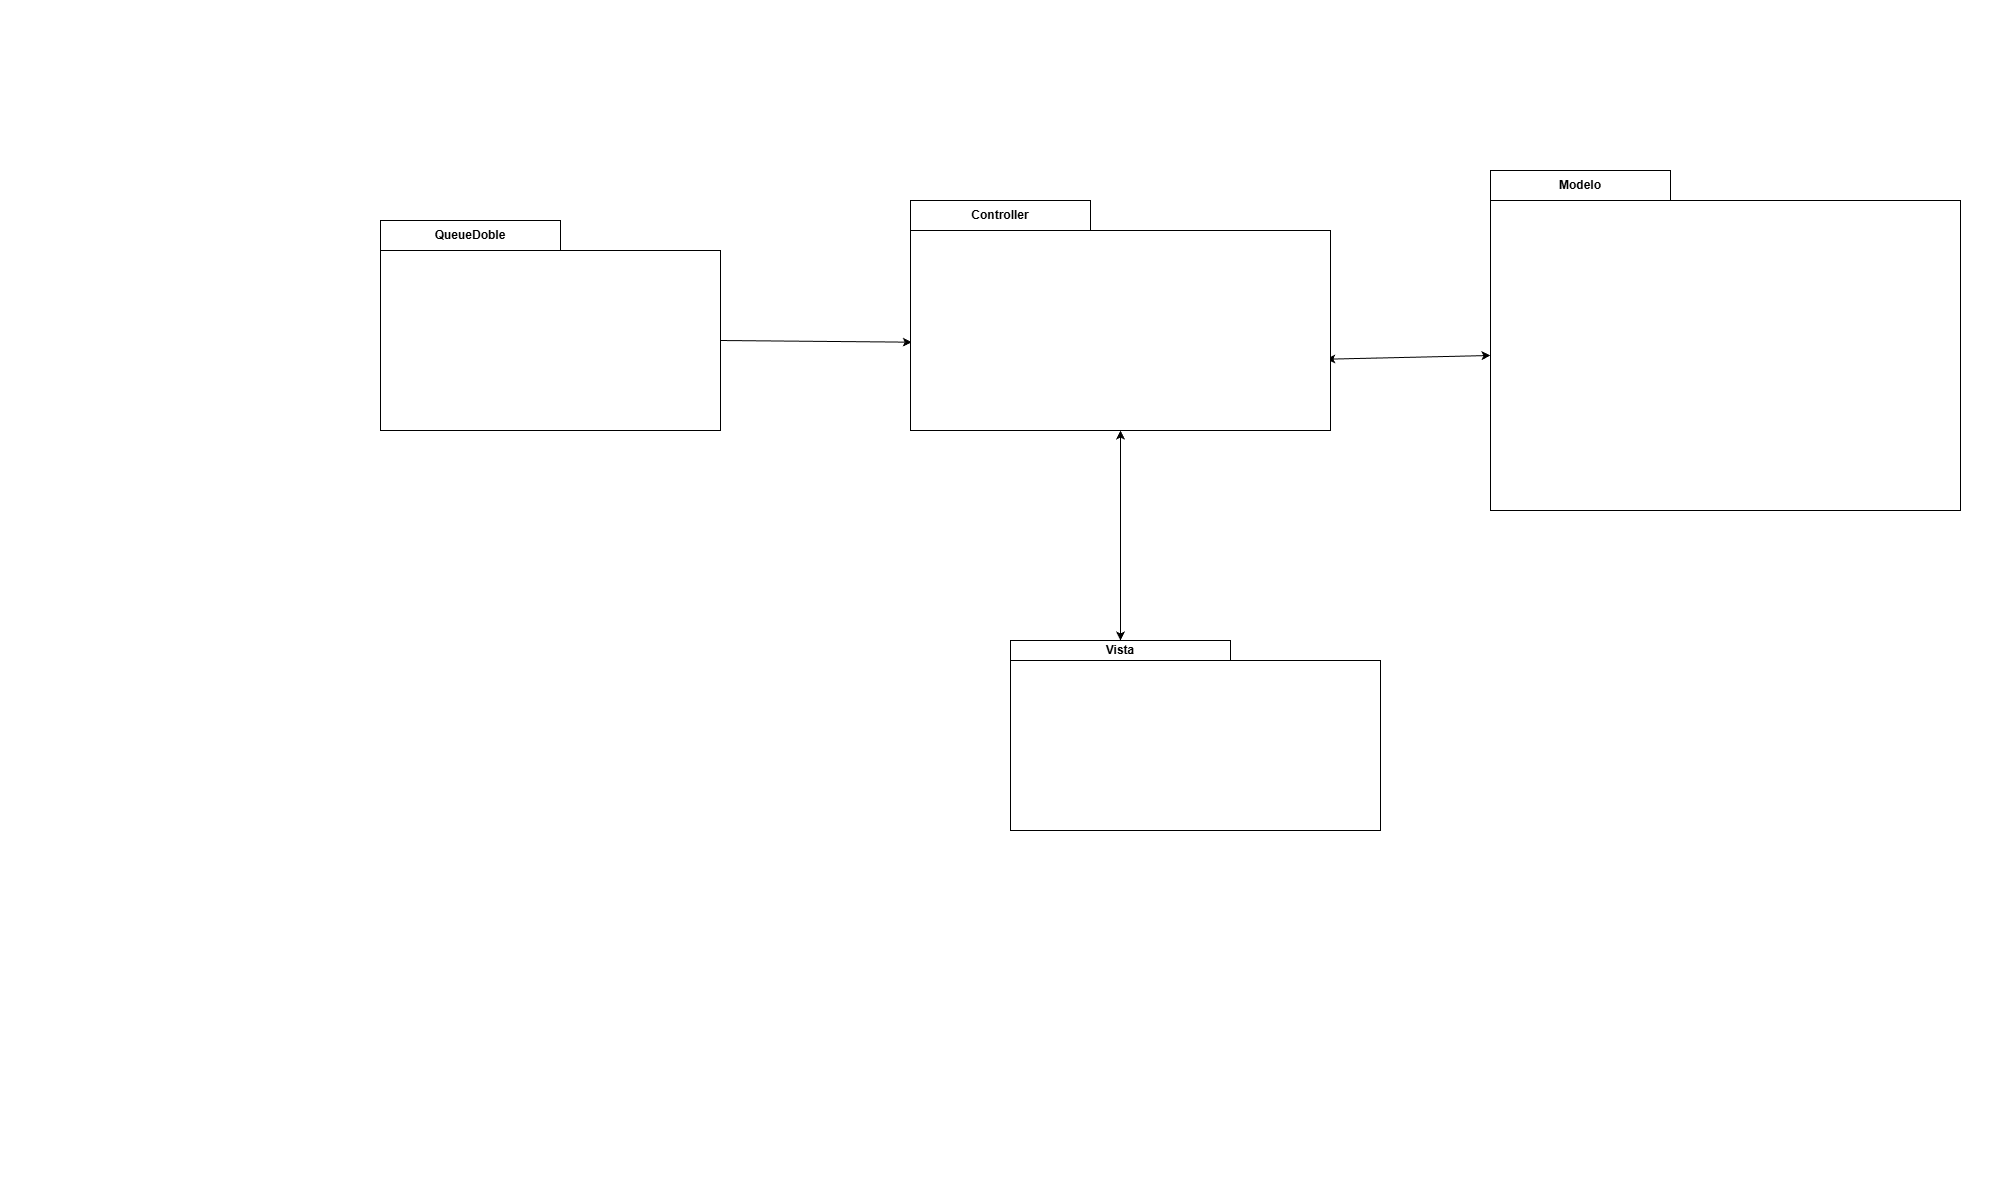

The diagram above was exported from draw.io. Its source (the exported page's mxGraphModel, read from the mxfile embedded in the PNG):
<mxGraphModel dx="1369" dy="517" grid="1" gridSize="10" guides="1" tooltips="1" connect="1" arrows="1" fold="1" page="0" pageScale="1" pageWidth="827" pageHeight="1169" math="0" shadow="0">
  <root>
    <mxCell id="WIyWlLk6GJQsqaUBKTNV-0" />
    <mxCell id="WIyWlLk6GJQsqaUBKTNV-1" parent="WIyWlLk6GJQsqaUBKTNV-0" />
    <mxCell id="3Pu2-_ODgWGsoiWvTB1d-0" parent="WIyWlLk6GJQsqaUBKTNV-1" style="shape=folder;fontStyle=1;tabWidth=180;tabHeight=30;tabPosition=left;html=1;boundedLbl=1;labelInHeader=1;container=1;collapsible=0;whiteSpace=wrap;" value="QueueDoble" vertex="1">
      <mxGeometry height="210" width="340" x="-20" y="220" as="geometry" />
    </mxCell>
    <mxCell id="3Pu2-_ODgWGsoiWvTB1d-1" parent="3Pu2-_ODgWGsoiWvTB1d-0" style="html=1;strokeColor=none;resizeWidth=1;resizeHeight=1;fillColor=none;part=1;connectable=0;allowArrows=0;deletable=0;whiteSpace=wrap;" value="" vertex="1">
      <mxGeometry height="147" relative="1" width="340" as="geometry">
        <mxPoint y="30" as="offset" />
      </mxGeometry>
    </mxCell>
    <mxCell id="3Pu2-_ODgWGsoiWvTB1d-3" parent="WIyWlLk6GJQsqaUBKTNV-1" style="shape=folder;fontStyle=1;tabWidth=180;tabHeight=30;tabPosition=left;html=1;boundedLbl=1;labelInHeader=1;container=1;collapsible=0;whiteSpace=wrap;movable=1;resizable=1;rotatable=1;deletable=1;editable=1;locked=0;connectable=1;" value="Modelo" vertex="1">
      <mxGeometry height="340" width="470" x="1090" y="170" as="geometry" />
    </mxCell>
    <mxCell id="3Pu2-_ODgWGsoiWvTB1d-52" edge="1" parent="WIyWlLk6GJQsqaUBKTNV-1" source="3Pu2-_ODgWGsoiWvTB1d-0" style="endArrow=classic;html=1;rounded=0;exitX=0;exitY=0;exitDx=340;exitDy=120;exitPerimeter=0;entryX=0.003;entryY=0.616;entryDx=0;entryDy=0;entryPerimeter=0;" target="3Pu2-_ODgWGsoiWvTB1d-5" value="">
      <mxGeometry height="50" relative="1" width="50" as="geometry">
        <mxPoint x="480" y="470" as="sourcePoint" />
        <mxPoint x="507" y="340" as="targetPoint" />
      </mxGeometry>
    </mxCell>
    <mxCell id="aLEwwCqjKfqIyEB_0JxB-3" edge="1" parent="WIyWlLk6GJQsqaUBKTNV-1" source="3Pu2-_ODgWGsoiWvTB1d-7" style="endArrow=classic;startArrow=classic;html=1;rounded=0;exitX=0;exitY=0;exitDx=110;exitDy=0;exitPerimeter=0;entryX=0.5;entryY=1;entryDx=0;entryDy=0;entryPerimeter=0;" target="3Pu2-_ODgWGsoiWvTB1d-5" value="">
      <mxGeometry height="50" relative="1" width="50" as="geometry">
        <mxPoint x="850" y="550" as="sourcePoint" />
        <mxPoint x="900" y="500" as="targetPoint" />
      </mxGeometry>
    </mxCell>
    <mxCell id="aLEwwCqjKfqIyEB_0JxB-4" edge="1" parent="WIyWlLk6GJQsqaUBKTNV-1" source="3Pu2-_ODgWGsoiWvTB1d-5" style="endArrow=classic;startArrow=classic;html=1;rounded=0;entryX=0;entryY=0;entryDx=0;entryDy=185;entryPerimeter=0;exitX=0.99;exitY=0.69;exitDx=0;exitDy=0;exitPerimeter=0;" target="3Pu2-_ODgWGsoiWvTB1d-3" value="">
      <mxGeometry height="50" relative="1" width="50" as="geometry">
        <mxPoint x="850" y="550" as="sourcePoint" />
        <mxPoint x="900" y="500" as="targetPoint" />
      </mxGeometry>
    </mxCell>
    <mxCell id="3Pu2-_ODgWGsoiWvTB1d-5" parent="WIyWlLk6GJQsqaUBKTNV-1" style="shape=folder;fontStyle=1;tabWidth=180;tabHeight=30;tabPosition=left;html=1;boundedLbl=1;labelInHeader=1;container=0;collapsible=0;whiteSpace=wrap;" value="Controller" vertex="1">
      <mxGeometry height="230" width="420" x="510" y="200" as="geometry" />
    </mxCell>
    <mxCell id="3Pu2-_ODgWGsoiWvTB1d-7" parent="WIyWlLk6GJQsqaUBKTNV-1" style="shape=folder;fontStyle=1;tabWidth=220;tabHeight=20;tabPosition=left;html=1;boundedLbl=1;labelInHeader=1;container=0;collapsible=0;whiteSpace=wrap;" value="Vista" vertex="1">
      <mxGeometry height="190" width="370" x="610" y="640" as="geometry" />
    </mxCell>
  </root>
</mxGraphModel>